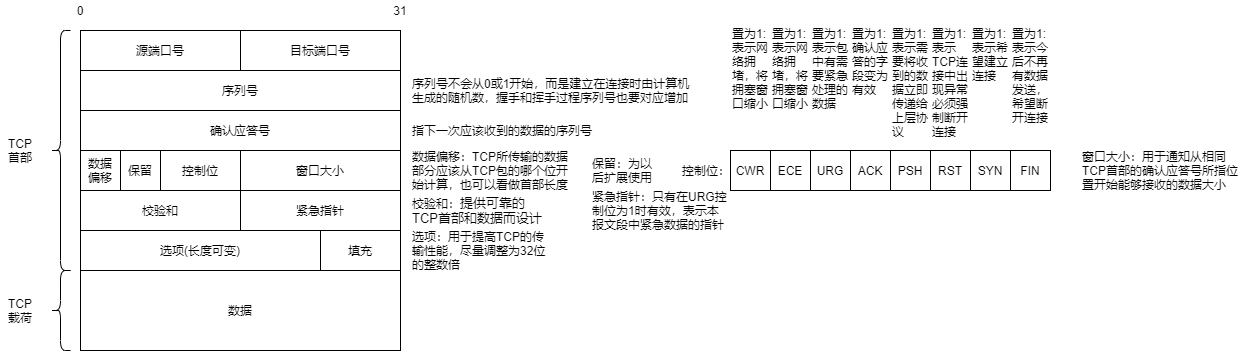

The diagram above was exported from draw.io. Its source (the exported page's mxGraphModel, read from the mxfile embedded in the PNG):
<mxGraphModel dx="1024" dy="569" grid="1" gridSize="10" guides="1" tooltips="1" connect="1" arrows="1" fold="1" page="1" pageScale="1" pageWidth="827" pageHeight="1169" math="0" shadow="0">
  <root>
    <mxCell id="0" />
    <mxCell id="1" parent="0" />
    <mxCell id="nqVYw69MI2UCyPb0ibXl-1" value="源端口号" style="rounded=0;whiteSpace=wrap;html=1;" vertex="1" parent="1">
      <mxGeometry x="120" y="160" width="160" height="40" as="geometry" />
    </mxCell>
    <mxCell id="nqVYw69MI2UCyPb0ibXl-2" value="目标端口号" style="rounded=0;whiteSpace=wrap;html=1;" vertex="1" parent="1">
      <mxGeometry x="280" y="160" width="160" height="40" as="geometry" />
    </mxCell>
    <mxCell id="nqVYw69MI2UCyPb0ibXl-3" value="序列号" style="rounded=0;whiteSpace=wrap;html=1;" vertex="1" parent="1">
      <mxGeometry x="120" y="200" width="320" height="40" as="geometry" />
    </mxCell>
    <mxCell id="nqVYw69MI2UCyPb0ibXl-4" value="确认应答号" style="rounded=0;whiteSpace=wrap;html=1;" vertex="1" parent="1">
      <mxGeometry x="120" y="240" width="320" height="40" as="geometry" />
    </mxCell>
    <mxCell id="nqVYw69MI2UCyPb0ibXl-5" value="0" style="text;html=1;strokeColor=none;fillColor=none;align=center;verticalAlign=middle;whiteSpace=wrap;rounded=0;" vertex="1" parent="1">
      <mxGeometry x="100" y="130" width="40" height="20" as="geometry" />
    </mxCell>
    <mxCell id="nqVYw69MI2UCyPb0ibXl-6" value="31" style="text;html=1;strokeColor=none;fillColor=none;align=center;verticalAlign=middle;whiteSpace=wrap;rounded=0;" vertex="1" parent="1">
      <mxGeometry x="420" y="130" width="40" height="20" as="geometry" />
    </mxCell>
    <mxCell id="nqVYw69MI2UCyPb0ibXl-7" value="数据&lt;br&gt;偏移" style="rounded=0;whiteSpace=wrap;html=1;" vertex="1" parent="1">
      <mxGeometry x="120" y="280" width="40" height="40" as="geometry" />
    </mxCell>
    <mxCell id="nqVYw69MI2UCyPb0ibXl-8" value="保留" style="rounded=0;whiteSpace=wrap;html=1;" vertex="1" parent="1">
      <mxGeometry x="160" y="280" width="40" height="40" as="geometry" />
    </mxCell>
    <mxCell id="nqVYw69MI2UCyPb0ibXl-9" value="控制位" style="rounded=0;whiteSpace=wrap;html=1;" vertex="1" parent="1">
      <mxGeometry x="200" y="280" width="80" height="40" as="geometry" />
    </mxCell>
    <mxCell id="nqVYw69MI2UCyPb0ibXl-10" value="窗口大小" style="rounded=0;whiteSpace=wrap;html=1;" vertex="1" parent="1">
      <mxGeometry x="280" y="280" width="160" height="40" as="geometry" />
    </mxCell>
    <mxCell id="nqVYw69MI2UCyPb0ibXl-11" value="校验和" style="rounded=0;whiteSpace=wrap;html=1;" vertex="1" parent="1">
      <mxGeometry x="120" y="320" width="160" height="40" as="geometry" />
    </mxCell>
    <mxCell id="nqVYw69MI2UCyPb0ibXl-12" value="紧急指针" style="rounded=0;whiteSpace=wrap;html=1;" vertex="1" parent="1">
      <mxGeometry x="280" y="320" width="160" height="40" as="geometry" />
    </mxCell>
    <mxCell id="nqVYw69MI2UCyPb0ibXl-13" value="选项(长度可变)" style="rounded=0;whiteSpace=wrap;html=1;" vertex="1" parent="1">
      <mxGeometry x="120" y="360" width="240" height="40" as="geometry" />
    </mxCell>
    <mxCell id="nqVYw69MI2UCyPb0ibXl-14" value="填充" style="rounded=0;whiteSpace=wrap;html=1;" vertex="1" parent="1">
      <mxGeometry x="360" y="360" width="80" height="40" as="geometry" />
    </mxCell>
    <mxCell id="nqVYw69MI2UCyPb0ibXl-15" value="数据" style="rounded=0;whiteSpace=wrap;html=1;" vertex="1" parent="1">
      <mxGeometry x="120" y="400" width="320" height="80" as="geometry" />
    </mxCell>
    <mxCell id="nqVYw69MI2UCyPb0ibXl-16" value="" style="shape=curlyBracket;whiteSpace=wrap;html=1;rounded=1;" vertex="1" parent="1">
      <mxGeometry x="90" y="160" width="20" height="240" as="geometry" />
    </mxCell>
    <mxCell id="nqVYw69MI2UCyPb0ibXl-17" value="TCP&lt;br&gt;首部" style="text;html=1;strokeColor=none;fillColor=none;align=center;verticalAlign=middle;whiteSpace=wrap;rounded=0;" vertex="1" parent="1">
      <mxGeometry x="40" y="270" width="40" height="20" as="geometry" />
    </mxCell>
    <mxCell id="nqVYw69MI2UCyPb0ibXl-18" value="" style="shape=curlyBracket;whiteSpace=wrap;html=1;rounded=1;" vertex="1" parent="1">
      <mxGeometry x="90" y="400" width="20" height="80" as="geometry" />
    </mxCell>
    <mxCell id="nqVYw69MI2UCyPb0ibXl-19" value="TCP&lt;br&gt;载荷" style="text;html=1;strokeColor=none;fillColor=none;align=center;verticalAlign=middle;whiteSpace=wrap;rounded=0;" vertex="1" parent="1">
      <mxGeometry x="40" y="430" width="40" height="20" as="geometry" />
    </mxCell>
    <mxCell id="nqVYw69MI2UCyPb0ibXl-20" value="序列号不会从0或1开始，而是建立在连接时由计算机生成的随机数，握手和挥手过程序列号也要对应增加" style="text;html=1;strokeColor=none;fillColor=none;align=left;verticalAlign=middle;whiteSpace=wrap;rounded=0;" vertex="1" parent="1">
      <mxGeometry x="450" y="200" width="290" height="40" as="geometry" />
    </mxCell>
    <mxCell id="nqVYw69MI2UCyPb0ibXl-21" value="指下一次应该收到的数据的序列号" style="text;html=1;strokeColor=none;fillColor=none;align=left;verticalAlign=middle;whiteSpace=wrap;rounded=0;" vertex="1" parent="1">
      <mxGeometry x="450" y="240" width="290" height="40" as="geometry" />
    </mxCell>
    <mxCell id="nqVYw69MI2UCyPb0ibXl-22" value="数据偏移：TCP所传输的数据部分应该从TCP包的哪个位开始计算，也可以看做首部长度" style="text;html=1;strokeColor=none;fillColor=none;align=left;verticalAlign=middle;whiteSpace=wrap;rounded=0;" vertex="1" parent="1">
      <mxGeometry x="450" y="280" width="160" height="40" as="geometry" />
    </mxCell>
    <mxCell id="nqVYw69MI2UCyPb0ibXl-23" value="保留：为以后扩展使用" style="text;html=1;strokeColor=none;fillColor=none;align=left;verticalAlign=middle;whiteSpace=wrap;rounded=0;" vertex="1" parent="1">
      <mxGeometry x="630" y="280" width="70" height="40" as="geometry" />
    </mxCell>
    <mxCell id="nqVYw69MI2UCyPb0ibXl-24" value="控制位：" style="text;html=1;strokeColor=none;fillColor=none;align=left;verticalAlign=middle;whiteSpace=wrap;rounded=0;" vertex="1" parent="1">
      <mxGeometry x="720" y="280" width="50" height="40" as="geometry" />
    </mxCell>
    <mxCell id="nqVYw69MI2UCyPb0ibXl-25" value="CWR" style="rounded=0;whiteSpace=wrap;html=1;" vertex="1" parent="1">
      <mxGeometry x="770" y="280" width="40" height="40" as="geometry" />
    </mxCell>
    <mxCell id="nqVYw69MI2UCyPb0ibXl-26" value="ECE" style="rounded=0;whiteSpace=wrap;html=1;" vertex="1" parent="1">
      <mxGeometry x="810" y="280" width="40" height="40" as="geometry" />
    </mxCell>
    <mxCell id="nqVYw69MI2UCyPb0ibXl-27" value="URG" style="rounded=0;whiteSpace=wrap;html=1;" vertex="1" parent="1">
      <mxGeometry x="850" y="280" width="40" height="40" as="geometry" />
    </mxCell>
    <mxCell id="nqVYw69MI2UCyPb0ibXl-28" value="ACK" style="rounded=0;whiteSpace=wrap;html=1;" vertex="1" parent="1">
      <mxGeometry x="890" y="280" width="40" height="40" as="geometry" />
    </mxCell>
    <mxCell id="nqVYw69MI2UCyPb0ibXl-29" value="PSH" style="rounded=0;whiteSpace=wrap;html=1;" vertex="1" parent="1">
      <mxGeometry x="930" y="280" width="40" height="40" as="geometry" />
    </mxCell>
    <mxCell id="nqVYw69MI2UCyPb0ibXl-30" value="RST" style="rounded=0;whiteSpace=wrap;html=1;" vertex="1" parent="1">
      <mxGeometry x="970" y="280" width="40" height="40" as="geometry" />
    </mxCell>
    <mxCell id="nqVYw69MI2UCyPb0ibXl-31" value="SYN" style="rounded=0;whiteSpace=wrap;html=1;" vertex="1" parent="1">
      <mxGeometry x="1010" y="280" width="40" height="40" as="geometry" />
    </mxCell>
    <mxCell id="nqVYw69MI2UCyPb0ibXl-32" value="FIN" style="rounded=0;whiteSpace=wrap;html=1;" vertex="1" parent="1">
      <mxGeometry x="1050" y="280" width="40" height="40" as="geometry" />
    </mxCell>
    <mxCell id="nqVYw69MI2UCyPb0ibXl-33" value="置为1:&lt;span style=&quot;color: rgba(0 , 0 , 0 , 0) ; font-family: monospace ; font-size: 0px&quot;&gt;%3CmxGraphModel%3E%3Croot%3E%3CmxCell%20id%3D%220%22%2F%3E%3CmxCell%20id%3D%221%22%20parent%3D%220%22%2F%3E%3CmxCell%20id%3D%222%22%20value%3D%22SYN%22%20style%3D%22rounded%3D0%3BwhiteSpace%3Dwrap%3Bhtml%3D1%3B%22%20vertex%3D%221%22%20parent%3D%221%22%3E%3CmxGeometry%20x%3D%221010%22%20y%3D%22280%22%20width%3D%2240%22%20height%3D%2240%22%20as%3D%22geometry%22%2F%3E%3C%2FmxCell%3E%3C%2Froot%3E%3C%2FmxGraphModel%3E&lt;/span&gt;&lt;br&gt;表示网络拥堵，将拥塞窗口缩小" style="text;html=1;strokeColor=none;fillColor=none;align=left;verticalAlign=top;whiteSpace=wrap;rounded=0;" vertex="1" parent="1">
      <mxGeometry x="770" y="150" width="40" height="130" as="geometry" />
    </mxCell>
    <mxCell id="nqVYw69MI2UCyPb0ibXl-35" value="置为1:&lt;span style=&quot;color: rgba(0 , 0 , 0 , 0) ; font-family: monospace ; font-size: 0px&quot;&gt;%3CmxGraphModel%3E%3Croot%3E%3CmxCell%20id%3D%220%22%2F%3E%3CmxCell%20id%3D%221%22%20parent%3D%220%22%2F%3E%3CmxCell%20id%3D%222%22%20value%3D%22SYN%22%20style%3D%22rounded%3D0%3BwhiteSpace%3Dwrap%3Bhtml%3D1%3B%22%20vertex%3D%221%22%20parent%3D%221%22%3E%3CmxGeometry%20x%3D%221010%22%20y%3D%22280%22%20width%3D%2240%22%20height%3D%2240%22%20as%3D%22geometry%22%2F%3E%3C%2FmxCell%3E%3C%2Froot%3E%3C%2FmxGraphModel%3E&lt;/span&gt;&lt;br&gt;表示网络拥堵，将拥塞窗口缩小" style="text;html=1;strokeColor=none;fillColor=none;align=left;verticalAlign=top;whiteSpace=wrap;rounded=0;" vertex="1" parent="1">
      <mxGeometry x="810" y="150" width="40" height="130" as="geometry" />
    </mxCell>
    <mxCell id="nqVYw69MI2UCyPb0ibXl-36" value="置为1:&lt;span style=&quot;color: rgba(0 , 0 , 0 , 0) ; font-family: monospace ; font-size: 0px&quot;&gt;%3CmxGraphModel%3E%3Croot%3E%3CmxCell%20id%3D%220%22%2F%3E%3CmxCell%20id%3D%221%22%20parent%3D%220%22%2F%3E%3CmxCell%20id%3D%222%22%20value%3D%22SYN%22%20style%3D%22rounded%3D0%3BwhiteSpace%3Dwrap%3Bhtml%3D1%3B%22%20vertex%3D%221%22%20parent%3D%221%22%3E%3CmxGeometry%20x%3D%221010%22%20y%3D%22280%22%20width%3D%2240%22%20height%3D%2240%22%20as%3D%22geometry%22%2F%3E%3C%2FmxCell%3E%3C%2Froot%3E%3C%2FmxGraphModel%3E&lt;/span&gt;&lt;br&gt;表示包中有需要紧急处理的数据" style="text;html=1;strokeColor=none;fillColor=none;align=left;verticalAlign=top;whiteSpace=wrap;rounded=0;" vertex="1" parent="1">
      <mxGeometry x="850" y="150" width="40" height="130" as="geometry" />
    </mxCell>
    <mxCell id="nqVYw69MI2UCyPb0ibXl-37" value="置为1:&lt;br&gt;确认应答的字段变为有效" style="text;html=1;strokeColor=none;fillColor=none;align=left;verticalAlign=top;whiteSpace=wrap;rounded=0;" vertex="1" parent="1">
      <mxGeometry x="890" y="150" width="40" height="130" as="geometry" />
    </mxCell>
    <mxCell id="nqVYw69MI2UCyPb0ibXl-38" value="置为1:&lt;br&gt;表示需要将收到的数据立即传递给上层协议" style="text;html=1;strokeColor=none;fillColor=none;align=left;verticalAlign=top;whiteSpace=wrap;rounded=0;" vertex="1" parent="1">
      <mxGeometry x="930" y="150" width="40" height="130" as="geometry" />
    </mxCell>
    <mxCell id="nqVYw69MI2UCyPb0ibXl-39" value="置为1:&lt;br&gt;表示TCP连接中出现异常必须强制断开连接" style="text;html=1;strokeColor=none;fillColor=none;align=left;verticalAlign=top;whiteSpace=wrap;rounded=0;" vertex="1" parent="1">
      <mxGeometry x="970" y="150" width="40" height="130" as="geometry" />
    </mxCell>
    <mxCell id="nqVYw69MI2UCyPb0ibXl-40" value="置为1:&lt;br&gt;表示希望建立连接" style="text;html=1;strokeColor=none;fillColor=none;align=left;verticalAlign=top;whiteSpace=wrap;rounded=0;" vertex="1" parent="1">
      <mxGeometry x="1010" y="150" width="40" height="130" as="geometry" />
    </mxCell>
    <mxCell id="nqVYw69MI2UCyPb0ibXl-41" value="置为1:&lt;br&gt;表示今后不再有数据发送，希望断开连接" style="text;html=1;strokeColor=none;fillColor=none;align=left;verticalAlign=top;whiteSpace=wrap;rounded=0;" vertex="1" parent="1">
      <mxGeometry x="1050" y="150" width="40" height="130" as="geometry" />
    </mxCell>
    <mxCell id="nqVYw69MI2UCyPb0ibXl-42" value="窗口大小：用于通知从相同TCP首部的确认应答号所指位置开始能够接收的数据大小" style="text;html=1;strokeColor=none;fillColor=none;align=left;verticalAlign=middle;whiteSpace=wrap;rounded=0;" vertex="1" parent="1">
      <mxGeometry x="1120" y="280" width="160" height="40" as="geometry" />
    </mxCell>
    <mxCell id="nqVYw69MI2UCyPb0ibXl-43" value="校验和：&lt;span style=&quot;font-family: &amp;#34;helvetica&amp;#34; , &amp;#34;arial&amp;#34; , sans-serif ; font-size: 13px ; background-color: rgb(255 , 255 , 255)&quot;&gt;提供可靠的TCP首部和数据而设计&lt;/span&gt;" style="text;html=1;strokeColor=none;fillColor=none;align=left;verticalAlign=middle;whiteSpace=wrap;rounded=0;" vertex="1" parent="1">
      <mxGeometry x="450" y="320" width="140" height="40" as="geometry" />
    </mxCell>
    <mxCell id="nqVYw69MI2UCyPb0ibXl-44" value="紧急指针：只有在URG控制位为1时有效，表示本报文段中紧急数据的指针" style="text;html=1;strokeColor=none;fillColor=none;align=left;verticalAlign=middle;whiteSpace=wrap;rounded=0;" vertex="1" parent="1">
      <mxGeometry x="630" y="320" width="140" height="40" as="geometry" />
    </mxCell>
    <mxCell id="nqVYw69MI2UCyPb0ibXl-45" value="选项：用于提高TCP的传输性能，尽量调整为32位的整数倍" style="text;html=1;strokeColor=none;fillColor=none;align=left;verticalAlign=middle;whiteSpace=wrap;rounded=0;" vertex="1" parent="1">
      <mxGeometry x="450" y="360" width="140" height="40" as="geometry" />
    </mxCell>
  </root>
</mxGraphModel>